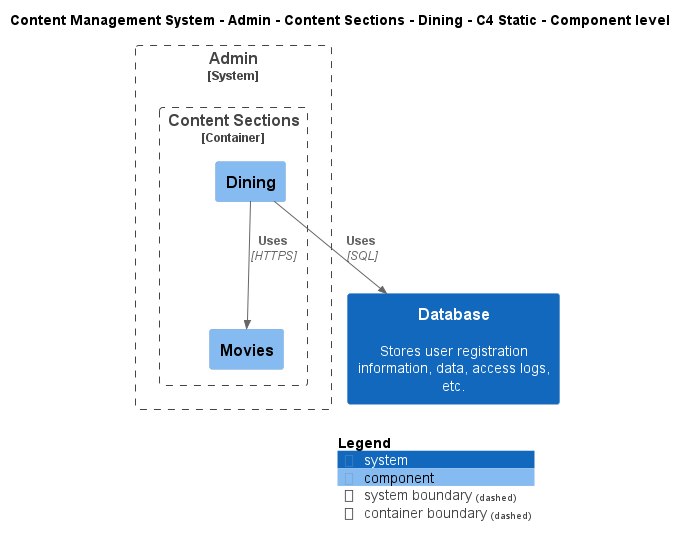

The diagram above was rendered by PlantUML. Its source (embedded in the PNG):
@startuml
!include ..\..\..\..\..\..\..\.c4s\C4_Component.puml

AddElementTag("c4interflow:lifecycle:new", $bgColor=green, $fontColor=#ffffff, $borderColor=green, $shadowing="False")
AddElementTag("c4interflow:lifecycle:changed", $bgColor=orange, $fontColor=#ffffff, $borderColor=orange, $shadowing="False")
AddElementTag("c4interflow:lifecycle:removed", $bgColor=red, $fontColor=#ffffff, $borderColor=red, $shadowing="False")

AddRelTag("c4interflow:lifecycle:new", $textColor=green, $lineColor=green)
AddRelTag("c4interflow:lifecycle:changed", $textColor=orange, $lineColor=orange)
AddRelTag("c4interflow:lifecycle:removed", $textColor=red, $lineColor=red)

SHOW_PERSON_PORTRAIT()
LAYOUT_TOP_DOWN()

skinparam linetype polyline

title Content Management System - Admin - Content Sections - Dining - C4 Static - Component level


System_Boundary(ContentManagementSystem.SoftwareSystems.Admin, "Admin") {
    
Container_Boundary(ContentManagementSystem.SoftwareSystems.Admin.Containers.ContentSections, "Content Sections") {
    Component(ContentManagementSystem.SoftwareSystems.Admin.Containers.ContentSections.Components.Dining, "Dining", "", "")
    Component(ContentManagementSystem.SoftwareSystems.Admin.Containers.ContentSections.Components.Movies, "Movies", "", "")
}
}
System(ContentManagementSystem.SoftwareSystems.Database, "Database", "Stores user registration information, data, access logs, etc.")

Rel(ContentManagementSystem.SoftwareSystems.Admin.Containers.ContentSections.Components.Dining, ContentManagementSystem.SoftwareSystems.Admin.Containers.ContentSections.Components.Movies, "Uses", "HTTPS", $tags="protocol:https")
Rel(ContentManagementSystem.SoftwareSystems.Admin.Containers.ContentSections.Components.Dining, ContentManagementSystem.SoftwareSystems.Database, "Uses", "SQL", $tags="protocol:sql")


SHOW_LEGEND()
@enduml